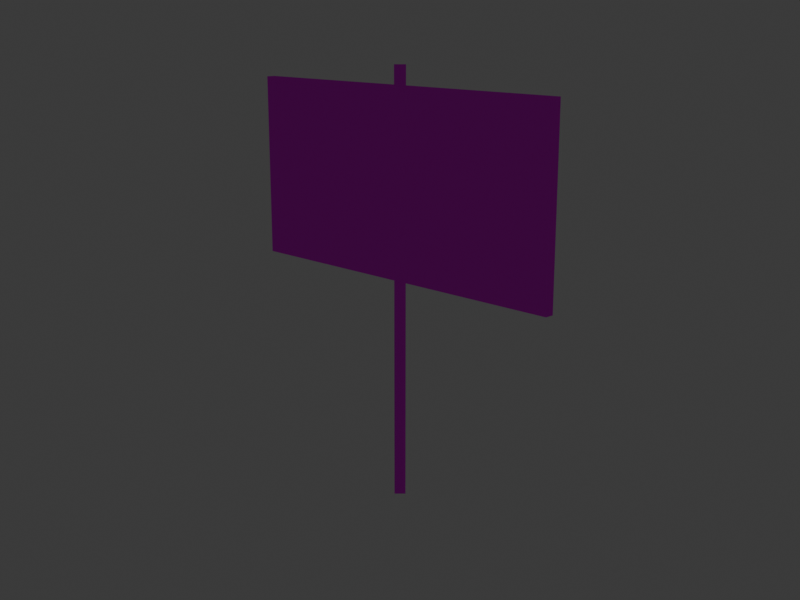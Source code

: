 # Source: N64_Sign.blend  (saved by Blender 4.2.66; exported with 4.5.12 LTS)
import bpy
from mathutils import Matrix  # noqa: F401  (used for matrix-valued properties, if any)

bpy.ops.wm.read_factory_settings(use_empty=True)
scene = bpy.context.scene
scene.name = 'Scene'

# ---- collections
col_environment = bpy.data.collections.new('Environment'); scene.collection.children.link(col_environment)
col_models = bpy.data.collections.new('Models'); scene.collection.children.link(col_models)

# ---- images (referenced by path relative to the original .blend; pixels are not part of the script)
import os
ASSET_DIR = os.environ.get("B2B_ASSET_DIR", "")  # directory of the original .blend (textures are referenced by path, not embedded)
HERE = os.path.dirname(os.path.abspath(__file__))  # packed textures are extracted next to this script under _unpacked/

def load_image(name, relpath, width, height, colorspace="sRGB"):
    """Load a texture the original file referenced (path relative to the .blend, or extracted next to this script)."""
    p = next((c for c in (os.path.join(HERE, relpath), os.path.join(ASSET_DIR, relpath)) if relpath and os.path.exists(c)), "")
    if p:
        img = bpy.data.images.load(p, check_existing=True)
        img.name = name
    else:  # same state as the original file: an image datablock whose file is absent (Cycles renders it pink)
        img = bpy.data.images.new(name, width, height)
        img.source = "FILE"
        img.filepath = "//" + (relpath or name)
    img.colorspace_settings.name = colorspace
    return img
img_ends_png_001 = load_image('Ends.png.001', 'Ends.png', 1024, 1024, 'sRGB')
img_just_wood_png_001 = load_image('Just wood.png.001', 'Just wood.png', 1024, 1024, 'sRGB')
img_wood__paper_and_text_png_001 = load_image('Wood, paper and text.png.001', 'Wood, paper and text.png', 1024, 1024, 'sRGB')

# ---- materials (node trees are filled in below, after node groups)
mat_ends = bpy.data.materials.new('Ends')
mat_planks = bpy.data.materials.new('Planks')
mat_planks_with_paper = bpy.data.materials.new('Planks with paper')

# ---- node groups
ng_shader = bpy.data.node_groups.new('Shader', 'ShaderNodeTree')
_s = ng_shader.interface.new_socket(name='BSDF', in_out='OUTPUT', socket_type='NodeSocketShader')
_s = ng_shader.interface.new_socket(name='Base Color', in_out='INPUT', socket_type='NodeSocketColor')
_s.default_value = (0.8, 0.8, 0.8, 1.0)
_N = ng_shader.nodes; _L = ng_shader.links
n0 = _N.new('NodeGroupOutput'); n0.name = 'Group Output'; n0.location = (290, 0)
n1 = _N.new('NodeGroupInput'); n1.name = 'Group Input'; n1.location = (-200, 0)
n2 = _N.new('ShaderNodeBsdfPrincipled'); n2.name = 'Principled BSDF'; n2.location = (0, 0)
n2.inputs[2].default_value = 1.0
n2.inputs[13].default_value = 0.0
_L.new(n1.outputs[0], n2.inputs[0])
_L.new(n2.outputs[0], n0.inputs[0])
n0.is_active_output = True

# ---- material node trees
mat_ends.use_nodes = True; mat_ends.node_tree.nodes.clear()
_N = mat_ends.node_tree.nodes; _L = mat_ends.node_tree.links
n0 = _N.new('ShaderNodeOutputMaterial'); n0.name = 'Material Output'; n0.location = (300, 300)
n1 = _N.new('ShaderNodeTexImage'); n1.name = 'Image Texture'; n1.location = (-352, 289)
n1.image = img_ends_png_001
n1.interpolation = 'Cubic'
n2 = _N.new('ShaderNodeGroup'); n2.name = 'Group'; n2.location = (-6, 275)
n2.node_tree = ng_shader
_L.new(n1.outputs[0], n2.inputs[0])
_L.new(n2.outputs[0], n0.inputs[0])
n0.is_active_output = True
mat_planks.use_nodes = True; mat_planks.node_tree.nodes.clear()
_N = mat_planks.node_tree.nodes; _L = mat_planks.node_tree.links
n0 = _N.new('ShaderNodeOutputMaterial'); n0.name = 'Material Output'; n0.location = (258, 286)
n1 = _N.new('ShaderNodeGroup'); n1.name = 'Group'; n1.location = (-59, 236)
n1.node_tree = ng_shader
n2 = _N.new('ShaderNodeTexImage'); n2.name = 'Image Texture'; n2.location = (-436, 297)
n2.image = img_just_wood_png_001
n2.interpolation = 'Cubic'
_L.new(n1.outputs[0], n0.inputs[0])
_L.new(n2.outputs[0], n1.inputs[0])
n0.is_active_output = True
mat_planks_with_paper.use_nodes = True; mat_planks_with_paper.node_tree.nodes.clear()
_N = mat_planks_with_paper.node_tree.nodes; _L = mat_planks_with_paper.node_tree.links
n0 = _N.new('ShaderNodeOutputMaterial'); n0.name = 'Material Output'; n0.location = (300, 300)
n1 = _N.new('ShaderNodeGroup'); n1.name = 'Group'; n1.location = (-16, 265)
n1.node_tree = ng_shader
n2 = _N.new('ShaderNodeTexImage'); n2.name = 'Image Texture'; n2.location = (-555, 306)
n2.image = img_wood__paper_and_text_png_001
n2.interpolation = 'Cubic'
_L.new(n1.outputs[0], n0.inputs[0])
_L.new(n2.outputs[0], n1.inputs[0])
n0.is_active_output = True

# ---- world
world_world = bpy.data.worlds.new('World'); scene.world = world_world
world_world.use_nodes = True; world_world.node_tree.nodes.clear()
_N = world_world.node_tree.nodes; _L = world_world.node_tree.links
n0 = _N.new('ShaderNodeOutputWorld'); n0.name = 'World Output'; n0.location = (300, 300)
n1 = _N.new('ShaderNodeBackground'); n1.name = 'Background'; n1.location = (10, 300)
n1.inputs[0].default_value = (0.05088, 0.05088, 0.05088, 1.0)
_L.new(n1.outputs[0], n0.inputs[0])
n0.is_active_output = True
world_world.color = (0.05088, 0.05088, 0.05088)
world_world.sun_shadow_jitter_overblur = 0.0

# ---- cameras
cam_camera = bpy.data.cameras.new('Camera')
cam_camera.clip_end = 100.0
cam_camera.ortho_scale = 7.314

# ---- lights
light_light = bpy.data.lights.new('Light', 'SUN')
light_light.angle = 0.1993
light_light.energy = 3.25
light_light.shadow_soft_size = 0.1
light_light.shadow_cascade_max_distance = 1000.0

# ---- meshes
me_cube_002 = bpy.data.meshes.new('Cube.002')
me_cube_002.from_pydata([(-1.0, -1.0, -0.2), (-1.0, -1.0, 2.0), (-1.0, 1.0, -0.2), (-1.0, 1.0, 2.0), (1.0, -1.0, -0.2), (1.0, -1.0, 2.0), (1.0, 1.0, -0.2), (1.0, 1.0, 2.0)], [], [(0, 1, 3, 2), (2, 3, 7, 6), (6, 7, 5, 4), (4, 5, 1, 0), (2, 6, 4, 0), (7, 3, 1, 5)])
_uv = me_cube_002.uv_layers.new(name='UVMap')
_uv.uv.foreach_set('vector', [0.9999, 0.9999, 0.0001, 0.9999, 0.0001, 0.0001001, 0.9999, 9.995e-05, 0.9999, 0.9999, 0.0001, 0.9999, 0.0001, 0.0001001, 0.9999, 9.995e-05, 0.9999, 0.0001, 0.9999, 0.9999, 0.0001, 0.9999, 9.994e-05, 0.0001, 0.9999, 0.0001, 0.9999, 0.9999, 0.0001, 0.9999, 9.994e-05, 0.0001, 0.0, 0.0, 1.0, 0.0, 1.0, 1.0, 0.0, 1.0, 0.0, 0.0, 1.0, 0.0, 1.0, 1.0, 0.0, 1.0])
me_cube_002.materials.append(mat_ends)
me_cube_002.update()
me_cube_004 = bpy.data.meshes.new('Cube.004')
me_cube_004.from_pydata([(-1.0, -1.0, 0.0), (-1.0, -1.0, 2.0), (-1.0, 0.0, 0.0), (-1.0, 0.0, 2.0), (1.0, -1.0, 0.0), (1.0, -1.0, 2.0), (1.0, 0.0, 0.0), (1.0, 0.0, 2.0)], [], [(0, 1, 3, 2), (2, 3, 7, 6), (6, 7, 5, 4), (4, 5, 1, 0), (2, 6, 4, 0), (7, 3, 1, 5)])
me_cube_004.polygons.foreach_set('material_index', [1, 0, 1, 2, 1, 1])
_uv = me_cube_004.uv_layers.new(name='UVMap')
_uv.uv.foreach_set('vector', [0.0, 0.0, 0.0, 1.0, 1.0, 1.0, 1.0, 0.0, 1.0, 0.0, 1.0, 1.0, 1.192e-07, 1.0, 0.0, 1.192e-07, 1.0, 0.0, 1.0, 1.0, 0.0, 1.0, 0.0, 0.0, 1.0, 0.0, 1.0, 1.0, 1.192e-07, 1.0, 0.0, 1.192e-07, 0.0, 1.0, 1.0, 1.0, 1.0, 0.0, 0.0, 0.0, 1.0, 1.0, 0.0, 1.0, 0.0, 0.0, 1.0, 0.0])
me_cube_004.materials.append(mat_planks)
me_cube_004.materials.append(mat_ends)
me_cube_004.materials.append(mat_planks_with_paper)
me_cube_004.update()

# ---- objects
ob_light = bpy.data.objects.new('Light', light_light)
ob_camera = bpy.data.objects.new('Camera', cam_camera)
ob_shaft = bpy.data.objects.new('Shaft', me_cube_002)
ob_panel = bpy.data.objects.new('Panel', me_cube_004)

# ---- transforms, parenting, visibility, modifiers, constraints
ob_light.location = (11.6, -8.197, 11.51)
ob_light.rotation_euler = (0.7854, 0.7854, 0.0)
ob_light.lock_rotations_4d = False
ob_light.empty_display_type = 'ARROWS'
ob_light.color = (0.0, 0.0, 0.0, 0.0)
ob_light.lineart.crease_threshold = 0.0
ob_camera.location = (20.0, -20.0, 12.0)
ob_camera.rotation_euler = (1.309, 0.0, 0.7854)
ob_camera.lock_rotations_4d = False
ob_camera.empty_display_type = 'ARROWS'
ob_camera.color = (0.0, 0.0, 0.0, 0.0)
ob_camera.display_type = 'WIRE'
ob_camera.lineart.crease_threshold = 0.0
ob_shaft.location = (0.0, 0.0, 0.0)
ob_shaft.rotation_euler = (0.0, 0.0, 0.7854)
ob_shaft.scale = (0.15, 0.15, 5.25)
ob_panel.location = (0.0, 0.0, 5.0)
ob_panel.scale = (5.0, 0.25, 2.5)

# ---- collection membership
col_environment.objects.link(ob_light)
col_environment.objects.link(ob_camera)
col_models.objects.link(ob_shaft)
col_models.objects.link(ob_panel)
def _layer_coll(name, lc=None):
    lc = lc or bpy.context.view_layer.layer_collection
    for c in lc.children:
        if c.name == name: return c
        r = _layer_coll(name, c)
        if r: return r
_layer_coll('Environment').exclude = True

# ---- scene / render settings (as saved in the file)
scene.camera = ob_camera
scene.frame_start = 1; scene.frame_end = 250; scene.frame_set(0)
scene.render.engine = 'BLENDER_EEVEE_NEXT'
scene.render.resolution_x = 320
scene.render.resolution_y = 240
scene.eevee.taa_samples = 1
scene.eevee.taa_render_samples = 1
scene.eevee.use_shadows = False
bpy.context.view_layer.update()
